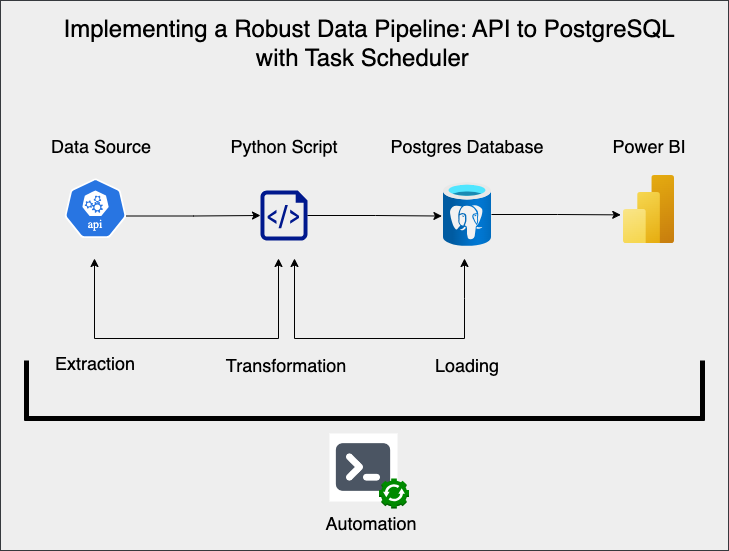

The diagram above was exported from draw.io. Its source (the exported page's mxGraphModel, read from the mxfile embedded in the PNG):
<mxGraphModel dx="1590" dy="858" grid="1" gridSize="10" guides="1" tooltips="1" connect="1" arrows="1" fold="1" page="1" pageScale="1" pageWidth="850" pageHeight="1100" math="0" shadow="0">
  <root>
    <mxCell id="0" />
    <mxCell id="1" parent="0" />
    <mxCell id="zCrUVOYZQ0LmqznB5GoR-48" value="" style="rounded=0;whiteSpace=wrap;html=1;fillColor=#eeeeee;strokeColor=#36393d;" vertex="1" parent="1">
      <mxGeometry x="56" y="22" width="728" height="550" as="geometry" />
    </mxCell>
    <mxCell id="zCrUVOYZQ0LmqznB5GoR-1" value="" style="image;aspect=fixed;html=1;points=[];align=center;fontSize=12;image=img/lib/azure2/databases/Azure_Database_PostgreSQL_Server.svg;" vertex="1" parent="1">
      <mxGeometry x="499" y="204" width="48" height="64" as="geometry" />
    </mxCell>
    <mxCell id="zCrUVOYZQ0LmqznB5GoR-2" value="" style="image;aspect=fixed;html=1;points=[];align=center;fontSize=12;image=img/lib/azure2/analytics/Power_BI_Embedded.svg;" vertex="1" parent="1">
      <mxGeometry x="679" y="197" width="51" height="68" as="geometry" />
    </mxCell>
    <mxCell id="zCrUVOYZQ0LmqznB5GoR-5" value="" style="sketch=0;aspect=fixed;pointerEvents=1;shadow=0;dashed=0;html=1;strokeColor=none;labelPosition=center;verticalLabelPosition=bottom;verticalAlign=top;align=center;fillColor=#00188D;shape=mxgraph.azure.script_file" vertex="1" parent="1">
      <mxGeometry x="316" y="212" width="47" height="50" as="geometry" />
    </mxCell>
    <mxCell id="zCrUVOYZQ0LmqznB5GoR-15" value="&lt;font style=&quot;font-size: 18px;&quot;&gt;Data Source&lt;/font&gt;" style="text;html=1;align=center;verticalAlign=middle;whiteSpace=wrap;rounded=0;" vertex="1" parent="1">
      <mxGeometry x="85" y="153" width="144" height="30" as="geometry" />
    </mxCell>
    <mxCell id="zCrUVOYZQ0LmqznB5GoR-16" value="&lt;font style=&quot;font-size: 18px;&quot;&gt;Python Script&lt;/font&gt;" style="text;html=1;align=center;verticalAlign=middle;whiteSpace=wrap;rounded=0;" vertex="1" parent="1">
      <mxGeometry x="284.5" y="153" width="110" height="30" as="geometry" />
    </mxCell>
    <mxCell id="zCrUVOYZQ0LmqznB5GoR-17" value="&lt;font style=&quot;font-size: 18px;&quot;&gt;Postgres Database&lt;/font&gt;" style="text;html=1;align=center;verticalAlign=middle;whiteSpace=wrap;rounded=0;" vertex="1" parent="1">
      <mxGeometry x="443" y="153" width="160" height="30" as="geometry" />
    </mxCell>
    <mxCell id="zCrUVOYZQ0LmqznB5GoR-18" value="&lt;span style=&quot;font-size: 18px;&quot;&gt;Power BI&lt;/span&gt;" style="text;html=1;align=center;verticalAlign=middle;whiteSpace=wrap;rounded=0;" vertex="1" parent="1">
      <mxGeometry x="624.5" y="153" width="160" height="30" as="geometry" />
    </mxCell>
    <mxCell id="zCrUVOYZQ0LmqznB5GoR-19" value="" style="aspect=fixed;sketch=0;html=1;dashed=0;whitespace=wrap;verticalLabelPosition=bottom;verticalAlign=top;fillColor=#2875E2;strokeColor=#ffffff;points=[[0.005,0.63,0],[0.1,0.2,0],[0.9,0.2,0],[0.5,0,0],[0.995,0.63,0],[0.72,0.99,0],[0.5,1,0],[0.28,0.99,0]];shape=mxgraph.kubernetes.icon2;kubernetesLabel=1;prIcon=api" vertex="1" parent="1">
      <mxGeometry x="120" y="200" width="62" height="59.52" as="geometry" />
    </mxCell>
    <mxCell id="zCrUVOYZQ0LmqznB5GoR-20" style="edgeStyle=orthogonalEdgeStyle;rounded=0;orthogonalLoop=1;jettySize=auto;html=1;exitX=0.995;exitY=0.63;exitDx=0;exitDy=0;exitPerimeter=0;entryX=0;entryY=0.5;entryDx=0;entryDy=0;entryPerimeter=0;" edge="1" parent="1" source="zCrUVOYZQ0LmqznB5GoR-19" target="zCrUVOYZQ0LmqznB5GoR-5">
      <mxGeometry relative="1" as="geometry" />
    </mxCell>
    <mxCell id="zCrUVOYZQ0LmqznB5GoR-23" style="edgeStyle=orthogonalEdgeStyle;rounded=0;orthogonalLoop=1;jettySize=auto;html=1;exitX=1;exitY=0.5;exitDx=0;exitDy=0;exitPerimeter=0;entryX=-0.033;entryY=0.524;entryDx=0;entryDy=0;entryPerimeter=0;" edge="1" parent="1" source="zCrUVOYZQ0LmqznB5GoR-5" target="zCrUVOYZQ0LmqznB5GoR-1">
      <mxGeometry relative="1" as="geometry" />
    </mxCell>
    <mxCell id="zCrUVOYZQ0LmqznB5GoR-24" style="edgeStyle=orthogonalEdgeStyle;rounded=0;orthogonalLoop=1;jettySize=auto;html=1;entryX=-0.054;entryY=0.579;entryDx=0;entryDy=0;entryPerimeter=0;" edge="1" parent="1" source="zCrUVOYZQ0LmqznB5GoR-1" target="zCrUVOYZQ0LmqznB5GoR-2">
      <mxGeometry relative="1" as="geometry" />
    </mxCell>
    <mxCell id="zCrUVOYZQ0LmqznB5GoR-30" value="" style="endArrow=classic;startArrow=classic;html=1;rounded=0;" edge="1" parent="1">
      <mxGeometry width="50" height="50" relative="1" as="geometry">
        <mxPoint x="150" y="280" as="sourcePoint" />
        <mxPoint x="334" y="280" as="targetPoint" />
        <Array as="points">
          <mxPoint x="150" y="360" />
          <mxPoint x="334" y="360" />
        </Array>
      </mxGeometry>
    </mxCell>
    <mxCell id="zCrUVOYZQ0LmqznB5GoR-31" value="" style="endArrow=classic;startArrow=classic;html=1;rounded=0;" edge="1" parent="1">
      <mxGeometry width="50" height="50" relative="1" as="geometry">
        <mxPoint x="350" y="280" as="sourcePoint" />
        <mxPoint x="520" y="280" as="targetPoint" />
        <Array as="points">
          <mxPoint x="350" y="360" />
          <mxPoint x="520" y="360" />
          <mxPoint x="520" y="320" />
        </Array>
      </mxGeometry>
    </mxCell>
    <mxCell id="zCrUVOYZQ0LmqznB5GoR-32" value="&lt;font style=&quot;font-size: 18px;&quot;&gt;Extraction&lt;/font&gt;" style="text;html=1;align=center;verticalAlign=middle;whiteSpace=wrap;rounded=0;" vertex="1" parent="1">
      <mxGeometry x="79" y="370" width="144" height="30" as="geometry" />
    </mxCell>
    <mxCell id="zCrUVOYZQ0LmqznB5GoR-33" value="&lt;font style=&quot;font-size: 18px;&quot;&gt;Transformation&lt;/font&gt;" style="text;html=1;align=center;verticalAlign=middle;whiteSpace=wrap;rounded=0;" vertex="1" parent="1">
      <mxGeometry x="270" y="372" width="144" height="30" as="geometry" />
    </mxCell>
    <mxCell id="zCrUVOYZQ0LmqznB5GoR-34" value="&lt;span style=&quot;font-size: 18px;&quot;&gt;Loading&lt;/span&gt;" style="text;html=1;align=center;verticalAlign=middle;whiteSpace=wrap;rounded=0;" vertex="1" parent="1">
      <mxGeometry x="451" y="372" width="144" height="30" as="geometry" />
    </mxCell>
    <mxCell id="zCrUVOYZQ0LmqznB5GoR-35" value="" style="endArrow=none;html=1;rounded=0;strokeWidth=5;" edge="1" parent="1">
      <mxGeometry width="50" height="50" relative="1" as="geometry">
        <mxPoint x="80" y="440" as="sourcePoint" />
        <mxPoint x="760" y="440" as="targetPoint" />
      </mxGeometry>
    </mxCell>
    <mxCell id="zCrUVOYZQ0LmqznB5GoR-36" value="" style="endArrow=none;html=1;rounded=0;strokeWidth=5;" edge="1" parent="1">
      <mxGeometry width="50" height="50" relative="1" as="geometry">
        <mxPoint x="82" y="442" as="sourcePoint" />
        <mxPoint x="82" y="382" as="targetPoint" />
      </mxGeometry>
    </mxCell>
    <mxCell id="zCrUVOYZQ0LmqznB5GoR-37" value="" style="endArrow=none;html=1;rounded=0;strokeWidth=5;" edge="1" parent="1">
      <mxGeometry width="50" height="50" relative="1" as="geometry">
        <mxPoint x="758" y="442" as="sourcePoint" />
        <mxPoint x="758" y="382" as="targetPoint" />
      </mxGeometry>
    </mxCell>
    <mxCell id="zCrUVOYZQ0LmqznB5GoR-39" value="&lt;font style=&quot;font-size: 18px;&quot;&gt;Automation&lt;/font&gt;" style="text;html=1;align=center;verticalAlign=middle;whiteSpace=wrap;rounded=0;" vertex="1" parent="1">
      <mxGeometry x="355" y="530" width="144" height="30" as="geometry" />
    </mxCell>
    <mxCell id="zCrUVOYZQ0LmqznB5GoR-40" value="" style="shape=image;html=1;verticalAlign=top;verticalLabelPosition=bottom;labelBackgroundColor=#ffffff;imageAspect=0;aspect=fixed;image=https://cdn1.iconfinder.com/data/icons/heroicons-solid/20/terminal-128.png;imageBackground=default;" vertex="1" parent="1">
      <mxGeometry x="385" y="455" width="68" height="68" as="geometry" />
    </mxCell>
    <mxCell id="zCrUVOYZQ0LmqznB5GoR-43" value="" style="outlineConnect=0;dashed=0;verticalLabelPosition=bottom;verticalAlign=top;align=center;html=1;shape=mxgraph.aws3.automation;fillColor=#008a00;strokeColor=#005700;fontColor=#ffffff;" vertex="1" parent="1">
      <mxGeometry x="434.5" y="500" width="30" height="30" as="geometry" />
    </mxCell>
    <mxCell id="zCrUVOYZQ0LmqznB5GoR-45" value="&lt;font style=&quot;font-size: 24px;&quot;&gt;Implementing a Robust Data Pipeline: API to PostgreSQL&lt;/font&gt;&lt;div&gt;&lt;font style=&quot;font-size: 24px;&quot;&gt;with Task Scheduler&amp;nbsp;&amp;nbsp;&lt;/font&gt;&lt;/div&gt;" style="text;html=1;align=center;verticalAlign=middle;whiteSpace=wrap;rounded=0;" vertex="1" parent="1">
      <mxGeometry x="80" y="50" width="690" height="30" as="geometry" />
    </mxCell>
  </root>
</mxGraphModel>